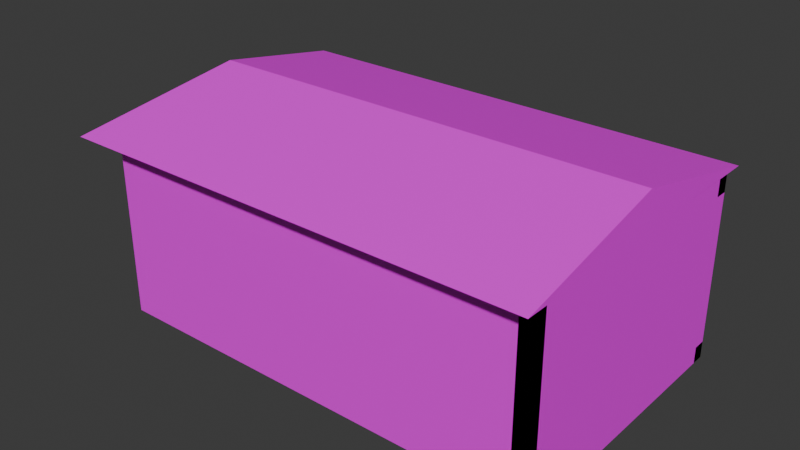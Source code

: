 # Source: garage_1.blend  (saved by Blender 4.1.23; exported with 4.5.12 LTS)
import bpy
from mathutils import Matrix  # noqa: F401  (used for matrix-valued properties, if any)

bpy.ops.wm.read_factory_settings(use_empty=True)
scene = bpy.context.scene
scene.name = 'Scene'

# ---- collections
col_collection = bpy.data.collections.new('Collection'); scene.collection.children.link(col_collection)

# ---- images (referenced by path relative to the original .blend; pixels are not part of the script)
import os
ASSET_DIR = os.environ.get("B2B_ASSET_DIR", "")  # directory of the original .blend (textures are referenced by path, not embedded)
HERE = os.path.dirname(os.path.abspath(__file__))  # packed textures are extracted next to this script under _unpacked/

def load_image(name, relpath, width, height, colorspace="sRGB"):
    """Load a texture the original file referenced (path relative to the .blend, or extracted next to this script)."""
    p = next((c for c in (os.path.join(HERE, relpath), os.path.join(ASSET_DIR, relpath)) if relpath and os.path.exists(c)), "")
    if p:
        img = bpy.data.images.load(p, check_existing=True)
        img.name = name
    else:  # same state as the original file: an image datablock whose file is absent (Cycles renders it pink)
        img = bpy.data.images.new(name, width, height)
        img.source = "FILE"
        img.filepath = "//" + (relpath or name)
    img.colorspace_settings.name = colorspace
    return img
img_concrete013_2k_jpg_displacement_jpg = load_image('Concrete013_2K-JPG_Displacement.jpg', 'Concrete013_2K-JPG_Displacement.jpg', 1024, 1024, 'sRGB')
img_plaster005_2k_jpg_color_jpg = load_image('Plaster005_2K-JPG_Color.jpg', 'Plaster005_2K-JPG_Color.jpg', 1024, 1024, 'sRGB')
img_asphalt025c_2k_jpg_color_jpg = load_image('Asphalt025C_2K-JPG_Color.jpg', 'Asphalt025C_2K-JPG_Color.jpg', 1024, 1024, 'sRGB')
img_roofingtiles014b_2k_jpg_color_jpg = load_image('RoofingTiles014B_2K-JPG_Color.jpg', 'RoofingTiles014B_2K-JPG_Color.jpg', 1024, 1024, 'sRGB')

# ---- materials (node trees are filled in below, after node groups)
mat_material_001 = bpy.data.materials.new('Material.001')
mat_material_001.use_transparent_shadow = False
mat_material_003 = bpy.data.materials.new('Material.003')
mat_material_003.use_transparent_shadow = False
mat_material_004 = bpy.data.materials.new('Material.004')
mat_material_004.use_transparent_shadow = False
mat_material = bpy.data.materials.new('Material')
mat_material.use_transparent_shadow = False
mat_material_005 = bpy.data.materials.new('Material.005')
mat_material_005.use_transparent_shadow = False
mat_material_006 = bpy.data.materials.new('Material.006')
mat_material_006.use_transparent_shadow = False

# ---- material node trees
mat_material_001.use_nodes = True; mat_material_001.node_tree.nodes.clear()
_N = mat_material_001.node_tree.nodes; _L = mat_material_001.node_tree.links
n0 = _N.new('ShaderNodeOutputMaterial'); n0.name = 'Material Output'; n0.location = (300, 300)
n1 = _N.new('ShaderNodeBsdfPrincipled'); n1.name = 'Principled BSDF'; n1.location = (10, 300)
n2 = _N.new('ShaderNodeTexImage'); n2.name = 'Image Texture'; n2.location = (-270, 260)
n2.image = img_concrete013_2k_jpg_displacement_jpg
n3 = _N.new('ShaderNodeMapping'); n3.name = 'Mapping'; n3.location = (-450, 260)
n4 = _N.new('ShaderNodeTexCoord'); n4.name = 'Texture Coordinate'; n4.location = (-630, 260)
_L.new(n1.outputs[0], n0.inputs[0])
_L.new(n2.outputs[0], n1.inputs[0])
_L.new(n3.outputs[0], n2.inputs[0])
_L.new(n4.outputs[2], n3.inputs[0])
n0.is_active_output = True
mat_material_003.use_nodes = True; mat_material_003.node_tree.nodes.clear()
_N = mat_material_003.node_tree.nodes; _L = mat_material_003.node_tree.links
n0 = _N.new('ShaderNodeBsdfPrincipled'); n0.name = 'Principled BSDF'; n0.location = (10, 300)
n1 = _N.new('ShaderNodeOutputMaterial'); n1.name = 'Material Output'; n1.location = (300, 300)
n2 = _N.new('ShaderNodeTexImage'); n2.name = 'Image Texture'; n2.location = (-333, 246)
n2.image = img_plaster005_2k_jpg_color_jpg
n3 = _N.new('ShaderNodeMapping'); n3.name = 'Mapping'; n3.location = (-513, 246)
n4 = _N.new('ShaderNodeTexCoord'); n4.name = 'Texture Coordinate'; n4.location = (-693, 246)
n5 = _N.new('ShaderNodeTexImage'); n5.name = 'Image Texture.001'; n5.location = (-43, 206)
n6 = _N.new('ShaderNodeMapping'); n6.name = 'Mapping.001'; n6.location = (-223, 206)
n7 = _N.new('ShaderNodeTexCoord'); n7.name = 'Texture Coordinate.001'; n7.location = (-403, 206)
_L.new(n0.outputs[0], n1.inputs[0])
_L.new(n2.outputs[0], n0.inputs[0])
_L.new(n3.outputs[0], n2.inputs[0])
_L.new(n4.outputs[2], n3.inputs[0])
_L.new(n5.outputs[0], n1.inputs[1])
_L.new(n6.outputs[0], n5.inputs[0])
_L.new(n7.outputs[2], n6.inputs[0])
n1.is_active_output = True
mat_material_004.use_nodes = True; mat_material_004.node_tree.nodes.clear()
_N = mat_material_004.node_tree.nodes; _L = mat_material_004.node_tree.links
n0 = _N.new('ShaderNodeBsdfPrincipled'); n0.name = 'Principled BSDF'; n0.location = (10, 300)
n1 = _N.new('ShaderNodeOutputMaterial'); n1.name = 'Material Output'; n1.location = (300, 300)
n2 = _N.new('ShaderNodeTexImage'); n2.name = 'Image Texture'; n2.location = (-270, 260)
n2.image = img_asphalt025c_2k_jpg_color_jpg
n3 = _N.new('ShaderNodeMapping'); n3.name = 'Mapping'; n3.location = (-450, 260)
n4 = _N.new('ShaderNodeTexCoord'); n4.name = 'Texture Coordinate'; n4.location = (-630, 260)
_L.new(n0.outputs[0], n1.inputs[0])
_L.new(n2.outputs[0], n0.inputs[0])
_L.new(n3.outputs[0], n2.inputs[0])
_L.new(n4.outputs[2], n3.inputs[0])
n1.is_active_output = True
mat_material.use_nodes = True; mat_material.node_tree.nodes.clear()
_N = mat_material.node_tree.nodes; _L = mat_material.node_tree.links
n0 = _N.new('ShaderNodeBsdfPrincipled'); n0.name = 'Principled BSDF'; n0.location = (10, 300)
n1 = _N.new('ShaderNodeOutputMaterial'); n1.name = 'Material Output'; n1.location = (300, 300)
n2 = _N.new('ShaderNodeTexImage'); n2.name = 'Image Texture'; n2.location = (-270, 260)
n2.image = img_roofingtiles014b_2k_jpg_color_jpg
n3 = _N.new('ShaderNodeMapping'); n3.name = 'Mapping'; n3.location = (-450, 260)
n4 = _N.new('ShaderNodeTexCoord'); n4.name = 'Texture Coordinate'; n4.location = (-630, 260)
_L.new(n0.outputs[0], n1.inputs[0])
_L.new(n2.outputs[0], n0.inputs[0])
_L.new(n3.outputs[0], n2.inputs[0])
_L.new(n4.outputs[2], n3.inputs[0])
n1.is_active_output = True
mat_material_005.use_nodes = True; mat_material_005.node_tree.nodes.clear()
_N = mat_material_005.node_tree.nodes; _L = mat_material_005.node_tree.links
n0 = _N.new('ShaderNodeBsdfPrincipled'); n0.name = 'Principled BSDF'; n0.location = (22, 296)
n1 = _N.new('ShaderNodeOutputMaterial'); n1.name = 'Material Output'; n1.location = (300, 300)
_L.new(n0.outputs[0], n1.inputs[0])
n1.is_active_output = True
mat_material_006.use_nodes = True; mat_material_006.node_tree.nodes.clear()
_N = mat_material_006.node_tree.nodes; _L = mat_material_006.node_tree.links
n0 = _N.new('ShaderNodeBsdfPrincipled'); n0.name = 'Principled BSDF'; n0.location = (-7, 319)
n1 = _N.new('ShaderNodeOutputMaterial'); n1.name = 'Material Output'; n1.location = (300, 300)
n2 = _N.new('ShaderNodeTexImage'); n2.name = 'Image Texture'; n2.location = (-287, 279)
n2.image = img_roofingtiles014b_2k_jpg_color_jpg
n3 = _N.new('ShaderNodeMapping'); n3.name = 'Mapping'; n3.location = (-467, 279)
n4 = _N.new('ShaderNodeTexCoord'); n4.name = 'Texture Coordinate'; n4.location = (-647, 279)
_L.new(n0.outputs[0], n1.inputs[0])
_L.new(n2.outputs[0], n0.inputs[0])
_L.new(n3.outputs[0], n2.inputs[0])
_L.new(n4.outputs[2], n3.inputs[0])
n1.is_active_output = True

# ---- world
world_world = bpy.data.worlds.new('World'); scene.world = world_world
world_world.use_nodes = True; world_world.node_tree.nodes.clear()
_N = world_world.node_tree.nodes; _L = world_world.node_tree.links
n0 = _N.new('ShaderNodeOutputWorld'); n0.name = 'World Output'; n0.location = (300, 300)
n1 = _N.new('ShaderNodeBackground'); n1.name = 'Background'; n1.location = (10, 300)
n1.inputs[0].default_value = (0.05088, 0.05088, 0.05088, 1.0)
_L.new(n1.outputs[0], n0.inputs[0])
n0.is_active_output = True
world_world.color = (0.05088, 0.05088, 0.05088)
world_world.use_sun_shadow = False
world_world.sun_shadow_jitter_overblur = 0.0

# ---- meshes
me_cube_003 = bpy.data.meshes.new('Cube.003')
me_cube_003.from_pydata([(-1.0, -1.0, -1.0), (-1.0, -1.0, 1.0), (-1.0, 1.0, -1.0), (-1.0, 1.0, 1.0), (1.0, -1.0, -1.0), (1.0, -1.0, 1.0), (1.0, 1.0, -1.0), (1.0, 1.0, 1.0), (-1.0, 0.9048, -1.0), (-1.0, -0.9048, -1.0), (-1.0, -0.9048, 1.0), (-1.0, 0.9048, 1.0), (1.0, -0.9048, -1.0), (1.0, -0.8095, -1.0), (1.0, -0.7143, -1.0), (1.0, -0.619, -1.0), (1.0, -0.5238, -1.0), (1.0, -0.4286, -1.0), (1.0, -0.3333, -1.0), (1.0, -0.1429, -1.0), (1.0, -0.04762, -1.0), (1.0, 0.04762, -1.0), (1.0, 0.1429, -1.0), (1.0, 0.2381, -1.0), (1.0, 0.3333, -1.0), (1.0, 0.4286, -1.0), (1.0, 0.5238, -1.0), (1.0, 0.619, -1.0), (1.0, 0.7143, -1.0), (1.0, 0.8095, -1.0), (1.0, 0.9048, -1.0), (1.0, 0.9048, 1.0), (1.0, -0.9048, 1.0), (0.9259, 1.0, -1.0), (0.8519, 1.0, -1.0), (0.7778, 1.0, -1.0), (0.7037, 1.0, -1.0), (0.6296, 1.0, -1.0), (0.5556, 1.0, -1.0), (0.4815, 1.0, -1.0), (0.4074, 1.0, -1.0), (0.3333, 1.0, -1.0), (0.2593, 1.0, -1.0), (0.1852, 1.0, -1.0), (0.1111, 1.0, -1.0), (0.03704, 1.0, -1.0), (-0.03704, 1.0, -1.0), (-0.1111, 1.0, -1.0), (-0.1852, 1.0, -1.0), (-0.2593, 1.0, -1.0), (-0.3333, 1.0, -1.0), (-0.4074, 1.0, -1.0), (-0.4815, 1.0, -1.0), (-0.5556, 1.0, -1.0), (-0.6296, 1.0, -1.0), (-0.7037, 1.0, -1.0), (-0.7778, 1.0, -1.0), (-0.8519, 1.0, -1.0), (-0.9259, 1.0, -1.0), (0.9259, 1.0, 1.0), (-0.9259, -1.0, 1.0), (-1.0, 1.0, 0.8182), (-1.0, 1.0, 0.6364), (-1.0, 1.0, 0.4545), (-1.0, 1.0, 0.2727), (-1.0, 1.0, 0.09091), (-1.0, 1.0, -0.09091), (-1.0, 1.0, -0.2727), (-1.0, 1.0, -0.4545), (-1.0, 1.0, -0.6364), (-1.0, 1.0, -0.8182), (1.0, 1.0, 0.8182), (1.0, 1.0, 0.6364), (1.0, 1.0, 0.4545), (1.0, 1.0, 0.2727), (1.0, 1.0, 0.09091), (1.0, 1.0, -0.09091), (1.0, 1.0, -0.2727), (1.0, 1.0, -0.4545), (1.0, 1.0, -0.6364), (1.0, 1.0, -0.8182), (1.0, 0.9048, 0.8182), (1.0, 0.9048, 0.6364), (1.0, 0.9048, 0.4545), (1.0, 0.9048, 0.2727), (1.0, 0.9048, 0.09091), (1.0, 0.9048, -0.09091), (1.0, 0.9048, -0.2727), (1.0, 0.9048, -0.4545), (1.0, 0.9048, -0.6364), (1.0, 0.9048, -0.8182), (1.0, 0.8095, -0.8182), (1.0, 0.7143, -0.8182), (1.0, 0.619, -0.8182), (1.0, 0.5238, -0.8182), (1.0, 0.4286, -0.8182), (1.0, 0.3333, -0.8182), (1.0, 0.2381, -0.8182), (1.0, 0.1429, -0.8182), (1.0, 0.04762, -0.8182), (1.0, -0.04762, -0.8182), (1.0, -0.1429, -0.8182), (1.0, -0.2381, -0.8182), (1.0, -0.3333, -0.8182), (1.0, -0.4286, -0.8182), (1.0, -0.5238, -0.8182), (1.0, -0.619, -0.8182), (1.0, -0.7143, -0.8182), (1.0, -0.8095, -0.8182), (1.0, -0.9048, -0.8182), (0.9048, 1.0, 1.0), (0.9048, 1.0, -1.0), (0.9048, -1.0, 1.0), (0.8095, -1.0, 1.0), (0.7143, -1.0, 1.0), (0.619, -1.0, 1.0), (0.5238, -1.0, 1.0), (0.4286, -1.0, 1.0), (0.3333, -1.0, 1.0), (0.2381, -1.0, 1.0), (0.1429, -1.0, 1.0), (0.04762, -1.0, 1.0), (-0.04762, -1.0, 1.0), (-0.1429, -1.0, 1.0), (-0.2381, -1.0, 1.0), (-0.3333, -1.0, 1.0), (-0.4286, -1.0, 1.0), (-0.5238, -1.0, 1.0), (-0.619, -1.0, 1.0), (-0.7143, -1.0, 1.0), (-0.8095, -1.0, 1.0), (-0.9048, -1.0, 1.0), (0.9048, -1.0, -1.0)], [(70, 2), (58, 2), (59, 7), (32, 5), (60, 1), (10, 11), (4, 12), (12, 13), (13, 14), (14, 15), (15, 16), (16, 17), (17, 18), (19, 20), (20, 21), (21, 22), (22, 23), (23, 24), (24, 25), (25, 26), (26, 27), (27, 28), (28, 29), (29, 30), (109, 12), (6, 33), (33, 34), (34, 35), (35, 36), (36, 37), (37, 38), (38, 39), (39, 40), (40, 41), (41, 42), (42, 43), (43, 44), (44, 45), (45, 46), (46, 47), (47, 48), (48, 49), (49, 50), (50, 51), (51, 52), (52, 53), (53, 54), (54, 55), (55, 56), (56, 57), (57, 58), (3, 61), (61, 62), (62, 63), (63, 64), (64, 65), (65, 66), (66, 67), (67, 68), (68, 69), (69, 70), (71, 72), (72, 73), (73, 74), (74, 75), (75, 76), (76, 77), (77, 78), (78, 79), (79, 80), (131, 1), (81, 82), (82, 83), (83, 84), (84, 85), (85, 86), (86, 87), (87, 88), (88, 89), (89, 90), (108, 109), (107, 108), (106, 107), (105, 106), (104, 105), (103, 104), (102, 103), (101, 102), (100, 101), (99, 100), (98, 99), (97, 98), (96, 97), (95, 96), (94, 95), (93, 94), (92, 93), (91, 92), (90, 91), (109, 90), (32, 109), (112, 113), (113, 114), (114, 115), (115, 116), (116, 117), (117, 118), (118, 119), (119, 120), (120, 121), (121, 122), (122, 123), (123, 124), (124, 125), (125, 126), (126, 127), (127, 128), (128, 129), (129, 130), (130, 131)], [(112, 132, 4, 5), (71, 7, 31, 81), (132, 111, 6, 4), (111, 110, 7, 6), (11, 3, 2, 8), (9, 0, 1, 10), (7, 5, 4, 6), (6, 80, 90, 30), (11, 8, 30, 31), (10, 32, 12, 9), (6, 2, 3, 7), (5, 1, 0, 4), (0, 4, 6, 2), (110, 111, 132, 112)])
me_cube_003.polygons.foreach_set('material_index', [0, 0, 2, 0, 0, 0, 0, 0, 1, 1, 0, 0, 2, 1])
_uv = me_cube_003.uv_layers.new(name='UVMap')
_uv.uv.foreach_set('vector', [-2.31, -3.403, -2.31, -0.8128, -2.433, -0.8128, -2.433, -3.403, 0.2847, 1.782, 0.2847, 2.017, 0.1613, 2.017, 0.1613, 1.782, 0.02294, 0.3228, 0.01561, 0.6454, 0.0002471, 0.6454, -0.007089, 0.3228, 0.2807, -0.8128, 0.2807, -3.403, 0.4041, -3.403, 0.4041, -0.8128, 0.4081, 2.028, 0.4081, 1.905, 2.999, 1.905, 2.999, 2.028, 0.4081, -0.6895, 0.4081, -0.8128, 2.999, -0.8128, 2.999, -0.6895, -2.433, 4.372, -2.433, 1.782, 0.1574, 1.782, 0.1574, 4.372, 3.126, 1.786, 3.126, 2.021, 3.003, 2.021, 3.003, 1.786, 1.657, 1.092, 1.037, 1.092, 1.037, 0.4724, 1.657, 0.4724, 1.657, 0.4715, 1.037, 0.4715, 1.037, -0.1484, 1.657, -0.1484, 2.999, -0.6855, 2.999, 1.905, 0.4081, 1.905, 0.4081, -0.6855, 2.999, -3.403, 2.999, -0.8128, 0.4081, -0.8128, 0.4081, -3.403, -0.2255, 1.579, -0.2255, 0.09757, 1.256, 0.09757, 1.256, 1.579, 1.236, -0.9982, 1.236, 1.321, -1.084, 1.321, -1.084, -0.9982])
me_cube_003.materials.append(mat_material_001)
me_cube_003.materials.append(mat_material_003)
me_cube_003.materials.append(mat_material_004)
me_cube_003.materials.append(mat_material)
me_cube_003.update()
me_cube_004 = bpy.data.meshes.new('Cube.004')
me_cube_004.from_pydata([(-1.0, -1.0, -1.0), (-1.0, 1.0, -1.0), (1.12, 0.0, -1.0), (1.0, -1.0, -1.0), (1.0, 1.0, -1.0), (1.12, 1.0, -1.0), (1.12, -1.0, -1.0), (-1.0, 0.0, -1.0), (-1.0, 0.0, 1.0), (1.0, 0.0, 1.0)], [], [(3, 9, 8, 0), (8, 7, 0), (4, 1, 8, 9), (1, 5, 6, 0), (7, 8, 1), (9, 3, 6), (2, 9, 6), (4, 9, 5), (2, 5, 9)])
me_cube_004.polygons.foreach_set('material_index', [1, 1, 1, 1, 1, 1, 1, 1, 1])
_uv = me_cube_004.uv_layers.new(name='UVMap')
_uv.uv.foreach_set('vector', [0.3669, -0.1343, 0.3669, 0.5609, -0.2549, 0.5609, -0.2549, -0.1343, 0.8555, 0.6908, 0.4096, 0.9137, 0.2981, 0.6908, 1.027, 0.5609, 0.4048, 0.5609, 0.4048, -0.1343, 1.027, -0.1343, 0.5131, 0.8309, 0.5131, 0.4269, 0.8944, 0.4269, 0.8944, 0.8309, 0.4155, 0.9089, -0.01124, 0.6956, 0.5222, 0.6956, 0.3669, 0.5609, 0.3669, -0.1343, 0.4041, -0.1343, 1.123, -0.04125, 1.116, 0.6772, 0.7642, -0.04453, 1.027, 0.5609, 1.027, -0.1343, 1.064, 0.5609, 0.7623, -0.04581, 1.135, -0.04581, 0.7623, 0.701])
me_cube_004.materials.append(mat_material_005)
me_cube_004.materials.append(mat_material_006)
me_cube_004.update()

# ---- objects
ob_cube = bpy.data.objects.new('Cube', me_cube_003)
ob_cube_001 = bpy.data.objects.new('Cube.001', me_cube_004)

# ---- transforms, parenting, visibility, modifiers, constraints
ob_cube.location = (0.0, 0.0, 5.0)
ob_cube.scale = (12.5, 7.5, 5.0)
ob_cube_001.location = (0.0, 0.0, 11.0)
ob_cube_001.rotation_euler = (0.0, 0.0, 3.142)
ob_cube_001.scale = (12.5, 8.75, 1.0)

# ---- collection membership
col_collection.objects.link(ob_cube)
col_collection.objects.link(ob_cube_001)

# ---- scene / render settings (as saved in the file)
scene.frame_start = 1; scene.frame_end = 250; scene.frame_set(1)
scene.render.engine = 'BLENDER_EEVEE_NEXT'
scene.cycles.sampling_pattern = 'TABULATED_SOBOL'
scene.eevee.ray_tracing_options.trace_max_roughness = 0.0
bpy.context.view_layer.update()

# ---- added for rendering (the .blend has no active camera and no usable light): camera, sun
cam_auto = bpy.data.cameras.new('AutoCamera')
cam_auto.lens = 50.0
cam_auto.sensor_width = 36.0
cam_auto.clip_end = 1000.0
ob_auto_camera = bpy.data.objects.new('AutoCamera', cam_auto)
scene.collection.objects.link(ob_auto_camera)
ob_auto_camera.location = (30.6586, -37.6867, 31.1244)
ob_auto_camera.rotation_euler = (1.09748, -7.21219e-08, 0.694738)
scene.camera = ob_auto_camera
light_auto_sun = bpy.data.lights.new('AutoSun', 'SUN')
light_auto_sun.energy = 3.0
light_auto_sun.angle = 0.0523599
ob_auto_sun = bpy.data.objects.new('AutoSun', light_auto_sun)
scene.collection.objects.link(ob_auto_sun)
ob_auto_sun.rotation_euler = (0.872665, 0.174533, 0.523599)
bpy.context.view_layer.update()
